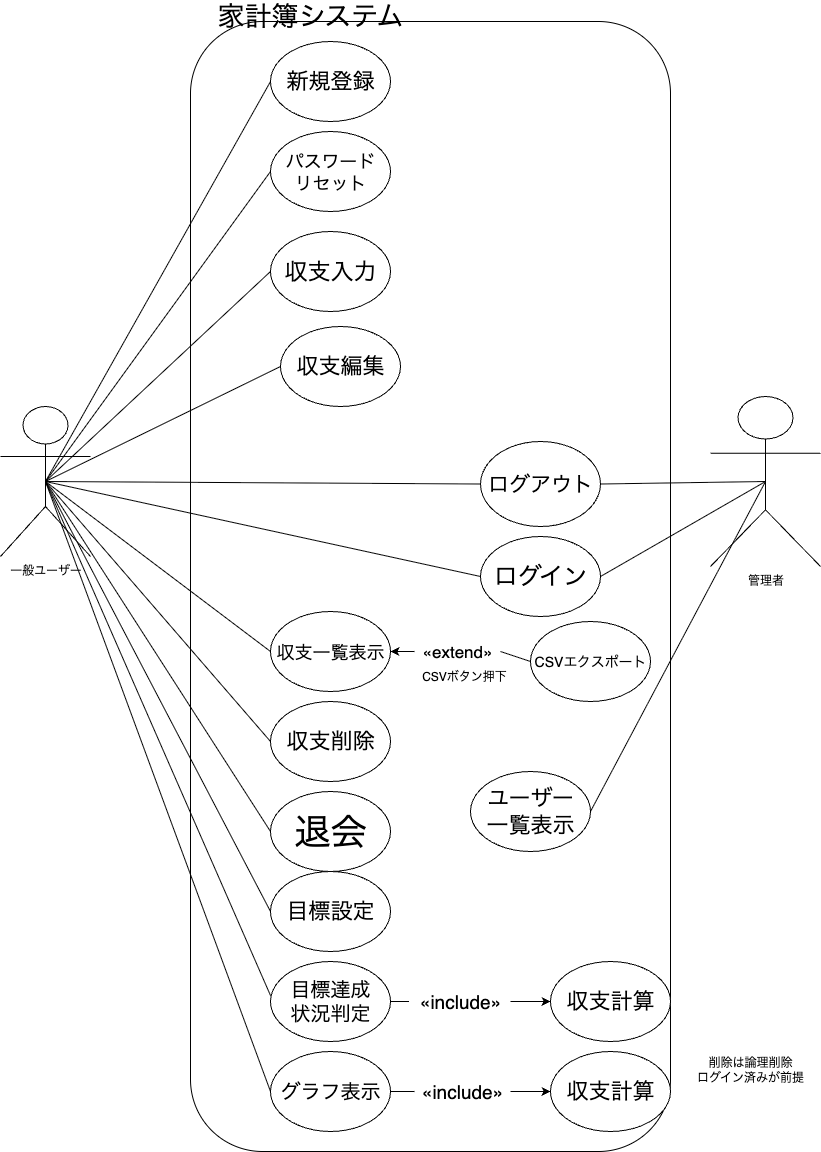

The diagram above was exported from draw.io. Its source (the exported page's mxGraphModel, read from the mxfile embedded in the PNG):
<mxGraphModel dx="1791" dy="1249" grid="1" gridSize="10" guides="1" tooltips="1" connect="1" arrows="1" fold="1" page="1" pageScale="1" pageWidth="827" pageHeight="1169" math="0" shadow="0">
  <root>
    <mxCell id="0" />
    <mxCell id="1" parent="0" />
    <mxCell id="pz8-Y1h-KLj7gq7KcT1r-1" value="一般ユーザー" style="shape=umlActor;verticalLabelPosition=bottom;verticalAlign=top;html=1;outlineConnect=0;" vertex="1" parent="1">
      <mxGeometry y="415" width="90" height="150" as="geometry" />
    </mxCell>
    <mxCell id="pz8-Y1h-KLj7gq7KcT1r-43" value="" style="rounded=1;whiteSpace=wrap;html=1;align=center;" vertex="1" parent="1">
      <mxGeometry x="190" y="30" width="480" height="1130" as="geometry" />
    </mxCell>
    <mxCell id="pz8-Y1h-KLj7gq7KcT1r-7" value="&lt;font style=&quot;font-size: 22px;&quot;&gt;新規登録&lt;/font&gt;" style="ellipse;whiteSpace=wrap;html=1;" vertex="1" parent="1">
      <mxGeometry x="270" y="50" width="120" height="80" as="geometry" />
    </mxCell>
    <mxCell id="pz8-Y1h-KLj7gq7KcT1r-8" value="&lt;font style=&quot;font-size: 24px;&quot;&gt;ログイン&lt;/font&gt;" style="ellipse;whiteSpace=wrap;html=1;" vertex="1" parent="1">
      <mxGeometry x="480" y="545" width="120" height="80" as="geometry" />
    </mxCell>
    <mxCell id="pz8-Y1h-KLj7gq7KcT1r-16" value="&lt;font style=&quot;font-size: 21px;&quot;&gt;ログアウト&lt;/font&gt;" style="ellipse;whiteSpace=wrap;html=1;" vertex="1" parent="1">
      <mxGeometry x="480" y="450" width="120" height="85" as="geometry" />
    </mxCell>
    <mxCell id="pz8-Y1h-KLj7gq7KcT1r-9" value="&lt;font style=&quot;font-size: 18px;&quot;&gt;パスワード&lt;/font&gt;&lt;div&gt;&lt;font style=&quot;font-size: 18px;&quot;&gt;リセット&lt;/font&gt;&lt;/div&gt;" style="ellipse;whiteSpace=wrap;html=1;" vertex="1" parent="1">
      <mxGeometry x="270" y="140" width="120" height="80" as="geometry" />
    </mxCell>
    <mxCell id="pz8-Y1h-KLj7gq7KcT1r-10" value="&lt;font style=&quot;font-size: 23px;&quot;&gt;収支入力&lt;/font&gt;" style="ellipse;whiteSpace=wrap;html=1;" vertex="1" parent="1">
      <mxGeometry x="270" y="240" width="120" height="80" as="geometry" />
    </mxCell>
    <mxCell id="pz8-Y1h-KLj7gq7KcT1r-11" value="&lt;font style=&quot;font-size: 22px;&quot;&gt;収支編集&lt;/font&gt;" style="ellipse;whiteSpace=wrap;html=1;" vertex="1" parent="1">
      <mxGeometry x="280" y="335" width="120" height="80" as="geometry" />
    </mxCell>
    <mxCell id="pz8-Y1h-KLj7gq7KcT1r-27" value="&lt;font style=&quot;font-size: 22px;&quot;&gt;ユーザー&lt;/font&gt;&lt;div&gt;&lt;font style=&quot;font-size: 22px;&quot;&gt;一覧表示&lt;/font&gt;&lt;/div&gt;" style="ellipse;whiteSpace=wrap;html=1;" vertex="1" parent="1">
      <mxGeometry x="470" y="780" width="120" height="80" as="geometry" />
    </mxCell>
    <mxCell id="pz8-Y1h-KLj7gq7KcT1r-2" value="管理者" style="shape=umlActor;verticalLabelPosition=bottom;verticalAlign=top;html=1;outlineConnect=0;" vertex="1" parent="1">
      <mxGeometry x="710" y="405" width="110" height="170" as="geometry" />
    </mxCell>
    <mxCell id="pz8-Y1h-KLj7gq7KcT1r-35" value="" style="endArrow=none;html=1;rounded=0;entryX=0.5;entryY=0.5;entryDx=0;entryDy=0;entryPerimeter=0;exitX=1;exitY=0.5;exitDx=0;exitDy=0;" edge="1" parent="1" source="pz8-Y1h-KLj7gq7KcT1r-27" target="pz8-Y1h-KLj7gq7KcT1r-2">
      <mxGeometry width="50" height="50" relative="1" as="geometry">
        <mxPoint x="480" y="560" as="sourcePoint" />
        <mxPoint x="530" y="510" as="targetPoint" />
      </mxGeometry>
    </mxCell>
    <mxCell id="pz8-Y1h-KLj7gq7KcT1r-38" value="" style="endArrow=none;html=1;rounded=0;entryX=0.5;entryY=0.5;entryDx=0;entryDy=0;entryPerimeter=0;exitX=1;exitY=0.5;exitDx=0;exitDy=0;" edge="1" parent="1" source="pz8-Y1h-KLj7gq7KcT1r-16" target="pz8-Y1h-KLj7gq7KcT1r-2">
      <mxGeometry width="50" height="50" relative="1" as="geometry">
        <mxPoint x="410" y="250" as="sourcePoint" />
        <mxPoint x="550" y="540" as="targetPoint" />
      </mxGeometry>
    </mxCell>
    <mxCell id="pz8-Y1h-KLj7gq7KcT1r-39" value="" style="endArrow=none;html=1;rounded=0;entryX=0.5;entryY=0.5;entryDx=0;entryDy=0;entryPerimeter=0;exitX=1;exitY=0.5;exitDx=0;exitDy=0;" edge="1" parent="1" source="pz8-Y1h-KLj7gq7KcT1r-8" target="pz8-Y1h-KLj7gq7KcT1r-2">
      <mxGeometry width="50" height="50" relative="1" as="geometry">
        <mxPoint x="630.000000000002" y="400" as="sourcePoint" />
        <mxPoint x="550" y="540" as="targetPoint" />
      </mxGeometry>
    </mxCell>
    <mxCell id="pz8-Y1h-KLj7gq7KcT1r-12" value="&lt;font style=&quot;font-size: 22px;&quot;&gt;収支削除&lt;/font&gt;" style="ellipse;whiteSpace=wrap;html=1;" vertex="1" parent="1">
      <mxGeometry x="270" y="710" width="120" height="80" as="geometry" />
    </mxCell>
    <mxCell id="pz8-Y1h-KLj7gq7KcT1r-14" value="&lt;font style=&quot;font-size: 22px;&quot;&gt;収支計算&lt;/font&gt;" style="ellipse;whiteSpace=wrap;html=1;" vertex="1" parent="1">
      <mxGeometry x="550" y="970" width="120" height="80" as="geometry" />
    </mxCell>
    <mxCell id="pz8-Y1h-KLj7gq7KcT1r-15" value="&lt;font style=&quot;font-size: 22px;&quot;&gt;目標設定&lt;/font&gt;" style="ellipse;whiteSpace=wrap;html=1;" vertex="1" parent="1">
      <mxGeometry x="270" y="880" width="120" height="80" as="geometry" />
    </mxCell>
    <mxCell id="pz8-Y1h-KLj7gq7KcT1r-17" value="&lt;font style=&quot;font-size: 20px;&quot;&gt;目標達成&lt;/font&gt;&lt;div&gt;&lt;font style=&quot;font-size: 20px;&quot;&gt;状況判定&lt;/font&gt;&lt;/div&gt;" style="ellipse;whiteSpace=wrap;html=1;" vertex="1" parent="1">
      <mxGeometry x="270" y="970" width="120" height="80" as="geometry" />
    </mxCell>
    <mxCell id="pz8-Y1h-KLj7gq7KcT1r-18" value="&lt;font style=&quot;font-size: 20px;&quot;&gt;グラフ表示&lt;/font&gt;" style="ellipse;whiteSpace=wrap;html=1;" vertex="1" parent="1">
      <mxGeometry x="270" y="1060" width="120" height="80" as="geometry" />
    </mxCell>
    <mxCell id="pz8-Y1h-KLj7gq7KcT1r-19" value="&lt;font style=&quot;font-size: 14px;&quot;&gt;CSVエクスポート&lt;/font&gt;" style="ellipse;whiteSpace=wrap;html=1;" vertex="1" parent="1">
      <mxGeometry x="530" y="630" width="120" height="80" as="geometry" />
    </mxCell>
    <mxCell id="pz8-Y1h-KLj7gq7KcT1r-40" value="&lt;font style=&quot;font-size: 36px;&quot;&gt;退会&lt;/font&gt;" style="ellipse;whiteSpace=wrap;html=1;" vertex="1" parent="1">
      <mxGeometry x="270" y="800" width="120" height="80" as="geometry" />
    </mxCell>
    <mxCell id="pz8-Y1h-KLj7gq7KcT1r-41" value="" style="endArrow=none;html=1;rounded=0;exitX=0;exitY=0.5;exitDx=0;exitDy=0;entryX=0.5;entryY=0.5;entryDx=0;entryDy=0;entryPerimeter=0;" edge="1" parent="1" source="pz8-Y1h-KLj7gq7KcT1r-40" target="pz8-Y1h-KLj7gq7KcT1r-1">
      <mxGeometry width="50" height="50" relative="1" as="geometry">
        <mxPoint x="580" y="870" as="sourcePoint" />
        <mxPoint x="630" y="820" as="targetPoint" />
      </mxGeometry>
    </mxCell>
    <mxCell id="pz8-Y1h-KLj7gq7KcT1r-32" value="" style="endArrow=none;html=1;rounded=0;exitX=0;exitY=0.5;exitDx=0;exitDy=0;entryX=0.5;entryY=0.5;entryDx=0;entryDy=0;entryPerimeter=0;" edge="1" parent="1" source="pz8-Y1h-KLj7gq7KcT1r-18" target="pz8-Y1h-KLj7gq7KcT1r-1">
      <mxGeometry width="50" height="50" relative="1" as="geometry">
        <mxPoint x="70" y="990" as="sourcePoint" />
        <mxPoint x="40" y="480" as="targetPoint" />
      </mxGeometry>
    </mxCell>
    <mxCell id="pz8-Y1h-KLj7gq7KcT1r-31" value="" style="endArrow=none;html=1;rounded=0;exitX=0;exitY=0.425;exitDx=0;exitDy=0;exitPerimeter=0;entryX=0.5;entryY=0.5;entryDx=0;entryDy=0;entryPerimeter=0;" edge="1" parent="1" source="pz8-Y1h-KLj7gq7KcT1r-17" target="pz8-Y1h-KLj7gq7KcT1r-1">
      <mxGeometry width="50" height="50" relative="1" as="geometry">
        <mxPoint x="200" y="740" as="sourcePoint" />
        <mxPoint x="40" y="570" as="targetPoint" />
      </mxGeometry>
    </mxCell>
    <mxCell id="pz8-Y1h-KLj7gq7KcT1r-30" value="" style="endArrow=none;html=1;rounded=0;exitX=0;exitY=0.5;exitDx=0;exitDy=0;entryX=0.5;entryY=0.5;entryDx=0;entryDy=0;entryPerimeter=0;" edge="1" parent="1" source="pz8-Y1h-KLj7gq7KcT1r-15" target="pz8-Y1h-KLj7gq7KcT1r-1">
      <mxGeometry width="50" height="50" relative="1" as="geometry">
        <mxPoint x="200" y="770" as="sourcePoint" />
        <mxPoint x="50" y="600" as="targetPoint" />
      </mxGeometry>
    </mxCell>
    <mxCell id="pz8-Y1h-KLj7gq7KcT1r-26" value="" style="endArrow=none;html=1;rounded=0;exitX=0.5;exitY=0.5;exitDx=0;exitDy=0;exitPerimeter=0;entryX=0;entryY=0.5;entryDx=0;entryDy=0;" edge="1" parent="1" source="pz8-Y1h-KLj7gq7KcT1r-1" target="pz8-Y1h-KLj7gq7KcT1r-12">
      <mxGeometry width="50" height="50" relative="1" as="geometry">
        <mxPoint x="340" y="610" as="sourcePoint" />
        <mxPoint x="390" y="560" as="targetPoint" />
      </mxGeometry>
    </mxCell>
    <mxCell id="pz8-Y1h-KLj7gq7KcT1r-25" value="" style="endArrow=none;html=1;rounded=0;exitX=0.5;exitY=0.5;exitDx=0;exitDy=0;exitPerimeter=0;entryX=0;entryY=0.5;entryDx=0;entryDy=0;" edge="1" parent="1" source="pz8-Y1h-KLj7gq7KcT1r-1" target="pz8-Y1h-KLj7gq7KcT1r-11">
      <mxGeometry width="50" height="50" relative="1" as="geometry">
        <mxPoint x="340" y="450" as="sourcePoint" />
        <mxPoint x="390" y="400" as="targetPoint" />
      </mxGeometry>
    </mxCell>
    <mxCell id="pz8-Y1h-KLj7gq7KcT1r-24" value="" style="endArrow=none;html=1;rounded=0;exitX=0.5;exitY=0.5;exitDx=0;exitDy=0;exitPerimeter=0;entryX=0;entryY=0.5;entryDx=0;entryDy=0;" edge="1" parent="1" source="pz8-Y1h-KLj7gq7KcT1r-1" target="pz8-Y1h-KLj7gq7KcT1r-10">
      <mxGeometry width="50" height="50" relative="1" as="geometry">
        <mxPoint x="340" y="450" as="sourcePoint" />
        <mxPoint x="390" y="400" as="targetPoint" />
      </mxGeometry>
    </mxCell>
    <mxCell id="pz8-Y1h-KLj7gq7KcT1r-23" value="" style="endArrow=none;html=1;rounded=0;exitX=0.5;exitY=0.5;exitDx=0;exitDy=0;exitPerimeter=0;entryX=0;entryY=0.5;entryDx=0;entryDy=0;" edge="1" parent="1" source="pz8-Y1h-KLj7gq7KcT1r-1" target="pz8-Y1h-KLj7gq7KcT1r-9">
      <mxGeometry width="50" height="50" relative="1" as="geometry">
        <mxPoint x="340" y="450" as="sourcePoint" />
        <mxPoint x="390" y="400" as="targetPoint" />
      </mxGeometry>
    </mxCell>
    <mxCell id="pz8-Y1h-KLj7gq7KcT1r-22" value="" style="endArrow=none;html=1;rounded=0;exitX=0.5;exitY=0.5;exitDx=0;exitDy=0;exitPerimeter=0;entryX=0;entryY=0.5;entryDx=0;entryDy=0;" edge="1" parent="1" source="pz8-Y1h-KLj7gq7KcT1r-1" target="pz8-Y1h-KLj7gq7KcT1r-16">
      <mxGeometry width="50" height="50" relative="1" as="geometry">
        <mxPoint x="340" y="450" as="sourcePoint" />
        <mxPoint x="390" y="400" as="targetPoint" />
      </mxGeometry>
    </mxCell>
    <mxCell id="pz8-Y1h-KLj7gq7KcT1r-21" value="" style="endArrow=none;html=1;rounded=0;entryX=0;entryY=0.5;entryDx=0;entryDy=0;exitX=0.5;exitY=0.5;exitDx=0;exitDy=0;exitPerimeter=0;" edge="1" parent="1" source="pz8-Y1h-KLj7gq7KcT1r-1" target="pz8-Y1h-KLj7gq7KcT1r-8">
      <mxGeometry width="50" height="50" relative="1" as="geometry">
        <mxPoint x="340" y="440" as="sourcePoint" />
        <mxPoint x="390" y="390" as="targetPoint" />
        <Array as="points" />
      </mxGeometry>
    </mxCell>
    <mxCell id="pz8-Y1h-KLj7gq7KcT1r-20" value="" style="endArrow=none;html=1;rounded=0;entryX=0;entryY=0.5;entryDx=0;entryDy=0;exitX=0.5;exitY=0.5;exitDx=0;exitDy=0;exitPerimeter=0;" edge="1" parent="1" source="pz8-Y1h-KLj7gq7KcT1r-1" target="pz8-Y1h-KLj7gq7KcT1r-7">
      <mxGeometry width="50" height="50" relative="1" as="geometry">
        <mxPoint x="70" y="390" as="sourcePoint" />
        <mxPoint x="130" y="50" as="targetPoint" />
      </mxGeometry>
    </mxCell>
    <mxCell id="pz8-Y1h-KLj7gq7KcT1r-47" value="&lt;font style=&quot;font-size: 27px;&quot;&gt;家計簿システム&lt;/font&gt;" style="text;html=1;align=center;verticalAlign=middle;whiteSpace=wrap;rounded=0;strokeWidth=3;" vertex="1" parent="1">
      <mxGeometry x="200" y="10" width="220" height="30" as="geometry" />
    </mxCell>
    <mxCell id="pz8-Y1h-KLj7gq7KcT1r-50" value="&lt;font style=&quot;font-size: 22px;&quot;&gt;収支計算&lt;/font&gt;" style="ellipse;whiteSpace=wrap;html=1;" vertex="1" parent="1">
      <mxGeometry x="550" y="1060" width="120" height="80" as="geometry" />
    </mxCell>
    <mxCell id="pz8-Y1h-KLj7gq7KcT1r-51" value="&lt;font style=&quot;font-size: 19px;&quot;&gt;«include»&lt;/font&gt;" style="text;html=1;align=center;verticalAlign=middle;whiteSpace=wrap;rounded=0;" vertex="1" parent="1">
      <mxGeometry x="408.5" y="995" width="101.5" height="30" as="geometry" />
    </mxCell>
    <mxCell id="pz8-Y1h-KLj7gq7KcT1r-52" value="&lt;font style=&quot;font-size: 19px;&quot;&gt;«include»&lt;/font&gt;" style="text;html=1;align=center;verticalAlign=middle;whiteSpace=wrap;rounded=0;" vertex="1" parent="1">
      <mxGeometry x="414" y="1085" width="96" height="30" as="geometry" />
    </mxCell>
    <mxCell id="pz8-Y1h-KLj7gq7KcT1r-58" value="" style="endArrow=classic;html=1;rounded=0;exitX=1;exitY=0.5;exitDx=0;exitDy=0;entryX=0;entryY=0.5;entryDx=0;entryDy=0;" edge="1" parent="1" source="pz8-Y1h-KLj7gq7KcT1r-52" target="pz8-Y1h-KLj7gq7KcT1r-50">
      <mxGeometry width="50" height="50" relative="1" as="geometry">
        <mxPoint x="490" y="950" as="sourcePoint" />
        <mxPoint x="540" y="900" as="targetPoint" />
      </mxGeometry>
    </mxCell>
    <mxCell id="pz8-Y1h-KLj7gq7KcT1r-59" value="" style="endArrow=classic;html=1;rounded=0;exitX=1;exitY=0.5;exitDx=0;exitDy=0;entryX=0;entryY=0.5;entryDx=0;entryDy=0;" edge="1" parent="1" source="pz8-Y1h-KLj7gq7KcT1r-51" target="pz8-Y1h-KLj7gq7KcT1r-14">
      <mxGeometry width="50" height="50" relative="1" as="geometry">
        <mxPoint x="530" y="910" as="sourcePoint" />
        <mxPoint x="556" y="910" as="targetPoint" />
      </mxGeometry>
    </mxCell>
    <mxCell id="pz8-Y1h-KLj7gq7KcT1r-63" value="&lt;font style=&quot;font-size: 17px;&quot;&gt;«extend»&lt;/font&gt;" style="text;html=1;align=center;verticalAlign=middle;whiteSpace=wrap;rounded=0;" vertex="1" parent="1">
      <mxGeometry x="414" y="650" width="86" height="20" as="geometry" />
    </mxCell>
    <mxCell id="pz8-Y1h-KLj7gq7KcT1r-66" value="" style="endArrow=none;html=1;rounded=0;exitX=1;exitY=0.5;exitDx=0;exitDy=0;entryX=0;entryY=0.5;entryDx=0;entryDy=0;" edge="1" parent="1" source="pz8-Y1h-KLj7gq7KcT1r-17" target="pz8-Y1h-KLj7gq7KcT1r-51">
      <mxGeometry width="50" height="50" relative="1" as="geometry">
        <mxPoint x="570" y="880" as="sourcePoint" />
        <mxPoint x="620" y="830" as="targetPoint" />
      </mxGeometry>
    </mxCell>
    <mxCell id="pz8-Y1h-KLj7gq7KcT1r-67" value="" style="endArrow=none;html=1;rounded=0;exitX=1;exitY=0.5;exitDx=0;exitDy=0;entryX=0;entryY=0.5;entryDx=0;entryDy=0;" edge="1" parent="1" source="pz8-Y1h-KLj7gq7KcT1r-18" target="pz8-Y1h-KLj7gq7KcT1r-52">
      <mxGeometry width="50" height="50" relative="1" as="geometry">
        <mxPoint x="410" y="930" as="sourcePoint" />
        <mxPoint x="434" y="930" as="targetPoint" />
      </mxGeometry>
    </mxCell>
    <mxCell id="pz8-Y1h-KLj7gq7KcT1r-70" value="&lt;font style=&quot;font-size: 18px;&quot;&gt;収支一覧表示&lt;/font&gt;" style="ellipse;whiteSpace=wrap;html=1;" vertex="1" parent="1">
      <mxGeometry x="270" y="620" width="120" height="80" as="geometry" />
    </mxCell>
    <mxCell id="pz8-Y1h-KLj7gq7KcT1r-73" value="" style="endArrow=none;html=1;rounded=0;exitX=0.5;exitY=0.5;exitDx=0;exitDy=0;exitPerimeter=0;entryX=0;entryY=0.5;entryDx=0;entryDy=0;" edge="1" parent="1" source="pz8-Y1h-KLj7gq7KcT1r-1" target="pz8-Y1h-KLj7gq7KcT1r-70">
      <mxGeometry width="50" height="50" relative="1" as="geometry">
        <mxPoint x="360" y="580" as="sourcePoint" />
        <mxPoint x="410" y="530" as="targetPoint" />
      </mxGeometry>
    </mxCell>
    <mxCell id="pz8-Y1h-KLj7gq7KcT1r-75" value="" style="endArrow=classic;html=1;rounded=0;exitX=0;exitY=0.5;exitDx=0;exitDy=0;entryX=1;entryY=0.5;entryDx=0;entryDy=0;" edge="1" parent="1" source="pz8-Y1h-KLj7gq7KcT1r-63" target="pz8-Y1h-KLj7gq7KcT1r-70">
      <mxGeometry width="50" height="50" relative="1" as="geometry">
        <mxPoint x="360" y="640" as="sourcePoint" />
        <mxPoint x="410" y="590" as="targetPoint" />
      </mxGeometry>
    </mxCell>
    <mxCell id="pz8-Y1h-KLj7gq7KcT1r-76" value="" style="endArrow=none;html=1;rounded=0;entryX=0;entryY=0.5;entryDx=0;entryDy=0;exitX=1;exitY=0.5;exitDx=0;exitDy=0;" edge="1" parent="1" source="pz8-Y1h-KLj7gq7KcT1r-63" target="pz8-Y1h-KLj7gq7KcT1r-19">
      <mxGeometry width="50" height="50" relative="1" as="geometry">
        <mxPoint x="520" y="660" as="sourcePoint" />
        <mxPoint x="410" y="590" as="targetPoint" />
      </mxGeometry>
    </mxCell>
    <mxCell id="pz8-Y1h-KLj7gq7KcT1r-77" value="CSVボタン押下" style="text;html=1;align=center;verticalAlign=middle;whiteSpace=wrap;rounded=0;" vertex="1" parent="1">
      <mxGeometry x="419" y="670" width="90" height="30" as="geometry" />
    </mxCell>
    <mxCell id="pz8-Y1h-KLj7gq7KcT1r-78" value="削除は論理削除&lt;div&gt;ログイン済みが前提&lt;/div&gt;" style="text;html=1;align=center;verticalAlign=middle;whiteSpace=wrap;rounded=0;" vertex="1" parent="1">
      <mxGeometry x="690" y="995" width="120" height="165" as="geometry" />
    </mxCell>
  </root>
</mxGraphModel>